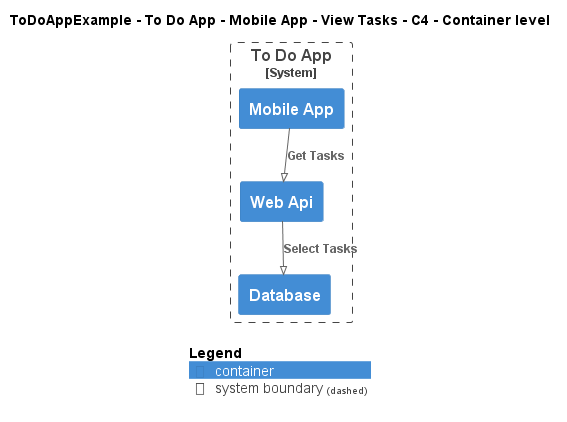

The diagram above was rendered by PlantUML. Its source (embedded in the PNG):
@startuml
!pragma layout smetana
!include ..\..\..\..\..\..\..\.c4s\C4_Container.puml

AddElementTag("c4interflow:lifecycle:new", $bgColor=green, $fontColor=#ffffff, $borderColor=green, $shadowing="False")
AddElementTag("c4interflow:lifecycle:changed", $bgColor=orange, $fontColor=#ffffff, $borderColor=orange, $shadowing="False")
AddElementTag("c4interflow:lifecycle:removed", $bgColor=red, $fontColor=#ffffff, $borderColor=red, $shadowing="False")

AddRelTag("c4interflow:lifecycle:new", $textColor=green, $lineColor=green)
AddRelTag("c4interflow:lifecycle:changed", $textColor=orange, $lineColor=orange)
AddRelTag("c4interflow:lifecycle:removed", $textColor=red, $lineColor=red)

SHOW_PERSON_PORTRAIT()
LAYOUT_TOP_DOWN()

skinparam linetype polyline

title ToDoAppExample - To Do App - Mobile App - View Tasks - C4 - Container level


System_Boundary(ToDoAppExample.SoftwareSystems.ToDoApp, "To Do App") {
    Container(ToDoAppExample.SoftwareSystems.ToDoApp.Containers.MobileApp, "Mobile App", "", "")
    Container(ToDoAppExample.SoftwareSystems.ToDoApp.Containers.WebApi, "Web Api", "", "")
    Container(ToDoAppExample.SoftwareSystems.ToDoApp.Containers.Database, "Database", "", "")
}

Rel(ToDoAppExample.SoftwareSystems.ToDoApp.Containers.MobileApp, ToDoAppExample.SoftwareSystems.ToDoApp.Containers.WebApi, "Get Tasks")
Rel(ToDoAppExample.SoftwareSystems.ToDoApp.Containers.WebApi, ToDoAppExample.SoftwareSystems.ToDoApp.Containers.Database, "Select Tasks")


SHOW_LEGEND()
@enduml